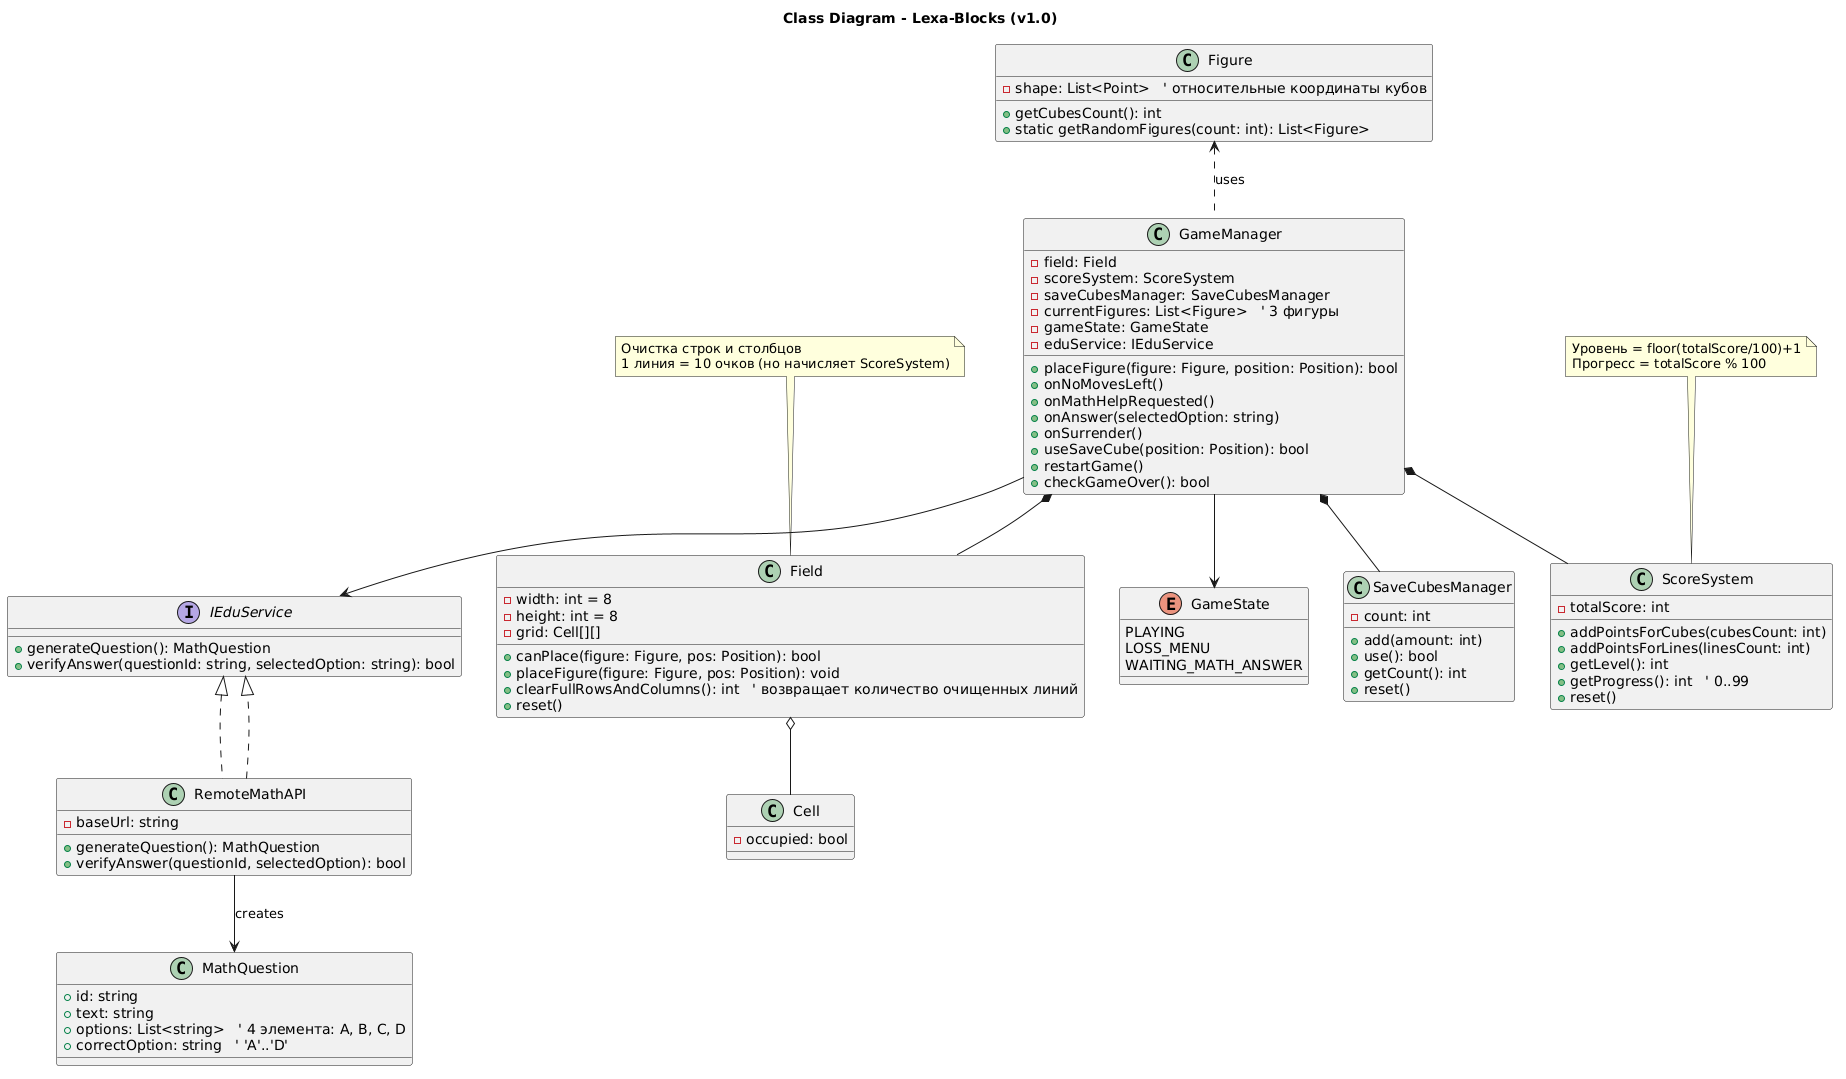

The diagram above was rendered by PlantUML. Its source (embedded in the PNG):
@startuml
title Class Diagram - Lexa-Blocks (v1.0)

interface IEduService {
    + generateQuestion(): MathQuestion
    + verifyAnswer(questionId: string, selectedOption: string): bool
}

class GameManager {
    - field: Field
    - scoreSystem: ScoreSystem
    - saveCubesManager: SaveCubesManager
    - currentFigures: List<Figure>   ' 3 фигуры
    - gameState: GameState
    - eduService: IEduService
    + placeFigure(figure: Figure, position: Position): bool
    + onNoMovesLeft()
    + onMathHelpRequested()
    + onAnswer(selectedOption: string)
    + onSurrender()
    + useSaveCube(position: Position): bool
    + restartGame()
    + checkGameOver(): bool
}

enum GameState {
    PLAYING
    LOSS_MENU
    WAITING_MATH_ANSWER
}

class Field {
    - width: int = 8
    - height: int = 8
    - grid: Cell[][]
    + canPlace(figure: Figure, pos: Position): bool
    + placeFigure(figure: Figure, pos: Position): void
    + clearFullRowsAndColumns(): int   ' возвращает количество очищенных линий
    + reset()
}

class Cell {
    - occupied: bool
}

class Figure {
    - shape: List<Point>   ' относительные координаты кубов
    + getCubesCount(): int
    + static getRandomFigures(count: int): List<Figure>
}

class ScoreSystem {
    - totalScore: int
    + addPointsForCubes(cubesCount: int)
    + addPointsForLines(linesCount: int)
    + getLevel(): int
    + getProgress(): int   ' 0..99
    + reset()
}

class MathQuestion {
    + id: string
    + text: string
    + options: List<string>   ' 4 элемента: A, B, C, D
    + correctOption: string   ' 'A'..'D'
}

class RemoteMathAPI implements IEduService {
    - baseUrl: string
    + generateQuestion(): MathQuestion
    + verifyAnswer(questionId, selectedOption): bool
}

class SaveCubesManager {
    - count: int
    + add(amount: int)
    + use(): bool
    + getCount(): int
    + reset()
}

GameManager --> IEduService
GameManager *-- Field
GameManager *-- ScoreSystem
GameManager *-- SaveCubesManager
GameManager --> GameState
Field o-- Cell
Figure <.. GameManager : uses
RemoteMathAPI ..|> IEduService
RemoteMathAPI --> MathQuestion : creates

note top of ScoreSystem : Уровень = floor(totalScore/100)+1\nПрогресс = totalScore % 100
note top of Field : Очистка строк и столбцов\n1 линия = 10 очков (но начисляет ScoreSystem)
@enduml